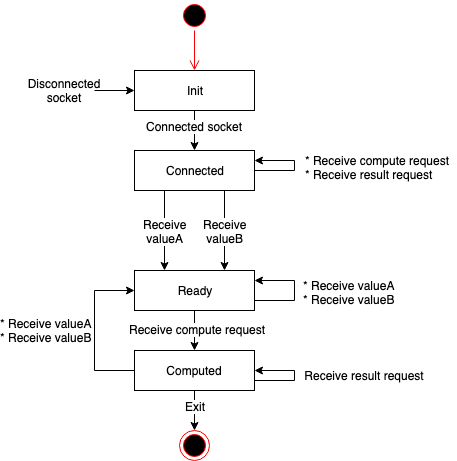

The diagram above was exported from draw.io. Its source (the exported page's mxGraphModel, read from the mxfile embedded in the PNG):
<mxGraphModel dx="997" dy="648" grid="1" gridSize="10" guides="1" tooltips="1" connect="1" arrows="1" fold="1" page="1" pageScale="1" pageWidth="1654" pageHeight="1169" math="0" shadow="0">
  <root>
    <mxCell id="0" />
    <mxCell id="1" parent="0" />
    <mxCell id="2" style="edgeStyle=orthogonalEdgeStyle;rounded=0;orthogonalLoop=1;jettySize=auto;html=1;exitX=0.5;exitY=1;exitDx=0;exitDy=0;entryX=0.5;entryY=0;entryDx=0;entryDy=0;" edge="1" source="4" target="9" parent="1">
      <mxGeometry relative="1" as="geometry" />
    </mxCell>
    <mxCell id="3" value="Connected socket" style="text;html=1;resizable=0;points=[];align=center;verticalAlign=middle;labelBackgroundColor=#ffffff;" vertex="1" connectable="0" parent="2">
      <mxGeometry x="-0.25" y="-1" relative="1" as="geometry">
        <mxPoint as="offset" />
      </mxGeometry>
    </mxCell>
    <mxCell id="4" value="Init" style="rounded=0;whiteSpace=wrap;html=1;" vertex="1" parent="1">
      <mxGeometry x="200" y="80" width="120" height="40" as="geometry" />
    </mxCell>
    <mxCell id="5" style="edgeStyle=orthogonalEdgeStyle;rounded=0;orthogonalLoop=1;jettySize=auto;html=1;exitX=0.25;exitY=1;exitDx=0;exitDy=0;entryX=0.25;entryY=0;entryDx=0;entryDy=0;" edge="1" source="9" target="12" parent="1">
      <mxGeometry relative="1" as="geometry" />
    </mxCell>
    <mxCell id="6" value="Receive&lt;br&gt;valueA&lt;br&gt;" style="text;html=1;resizable=0;points=[];align=center;verticalAlign=middle;labelBackgroundColor=#ffffff;" vertex="1" connectable="0" parent="5">
      <mxGeometry x="0.075" y="3" relative="1" as="geometry">
        <mxPoint x="-3" y="-3" as="offset" />
      </mxGeometry>
    </mxCell>
    <mxCell id="7" style="edgeStyle=orthogonalEdgeStyle;rounded=0;orthogonalLoop=1;jettySize=auto;html=1;exitX=0.75;exitY=1;exitDx=0;exitDy=0;entryX=0.75;entryY=0;entryDx=0;entryDy=0;" edge="1" source="9" target="12" parent="1">
      <mxGeometry relative="1" as="geometry" />
    </mxCell>
    <mxCell id="8" value="Receive&lt;br&gt;valueB&lt;br&gt;" style="text;html=1;resizable=0;points=[];align=center;verticalAlign=middle;labelBackgroundColor=#ffffff;" vertex="1" connectable="0" parent="7">
      <mxGeometry x="-0.125" y="1" relative="1" as="geometry">
        <mxPoint x="-1" y="5" as="offset" />
      </mxGeometry>
    </mxCell>
    <mxCell id="9" value="Connected" style="rounded=0;whiteSpace=wrap;html=1;" vertex="1" parent="1">
      <mxGeometry x="200" y="160" width="120" height="40" as="geometry" />
    </mxCell>
    <mxCell id="10" style="edgeStyle=orthogonalEdgeStyle;rounded=0;orthogonalLoop=1;jettySize=auto;html=1;exitX=0.5;exitY=1;exitDx=0;exitDy=0;" edge="1" source="12" target="17" parent="1">
      <mxGeometry relative="1" as="geometry" />
    </mxCell>
    <mxCell id="11" value="Receive compute request" style="text;html=1;resizable=0;points=[];align=center;verticalAlign=middle;labelBackgroundColor=#ffffff;" vertex="1" connectable="0" parent="10">
      <mxGeometry x="-0.1" y="2" relative="1" as="geometry">
        <mxPoint as="offset" />
      </mxGeometry>
    </mxCell>
    <mxCell id="12" value="Ready" style="rounded=0;whiteSpace=wrap;html=1;" vertex="1" parent="1">
      <mxGeometry x="200" y="280" width="120" height="40" as="geometry" />
    </mxCell>
    <mxCell id="13" style="edgeStyle=orthogonalEdgeStyle;rounded=0;orthogonalLoop=1;jettySize=auto;html=1;exitX=0.5;exitY=1;exitDx=0;exitDy=0;entryX=0.5;entryY=0;entryDx=0;entryDy=0;" edge="1" source="17" target="21" parent="1">
      <mxGeometry relative="1" as="geometry" />
    </mxCell>
    <mxCell id="14" value="Exit" style="text;html=1;resizable=0;points=[];align=center;verticalAlign=middle;labelBackgroundColor=#ffffff;" vertex="1" connectable="0" parent="13">
      <mxGeometry x="-0.25" relative="1" as="geometry">
        <mxPoint as="offset" />
      </mxGeometry>
    </mxCell>
    <mxCell id="15" style="edgeStyle=orthogonalEdgeStyle;rounded=0;orthogonalLoop=1;jettySize=auto;html=1;exitX=1;exitY=0.75;exitDx=0;exitDy=0;entryX=1;entryY=0.25;entryDx=0;entryDy=0;endArrow=classic;endFill=1;" edge="1" source="12" target="12" parent="1">
      <mxGeometry relative="1" as="geometry">
        <Array as="points">
          <mxPoint x="360" y="310" />
          <mxPoint x="360" y="290" />
        </Array>
      </mxGeometry>
    </mxCell>
    <mxCell id="16" value="&lt;div style=&quot;text-align: left&quot;&gt;* Receive valueA&lt;/div&gt;&lt;div style=&quot;text-align: left&quot;&gt;* Receive valueB&lt;/div&gt;" style="text;html=1;resizable=0;points=[];align=center;verticalAlign=middle;labelBackgroundColor=#ffffff;" vertex="1" connectable="0" parent="15">
      <mxGeometry x="0.0465" y="1" relative="1" as="geometry">
        <mxPoint x="54.5" y="3" as="offset" />
      </mxGeometry>
    </mxCell>
    <mxCell id="17" value="Computed" style="rounded=0;whiteSpace=wrap;html=1;" vertex="1" parent="1">
      <mxGeometry x="200" y="360" width="120" height="40" as="geometry" />
    </mxCell>
    <mxCell id="18" style="edgeStyle=orthogonalEdgeStyle;rounded=0;orthogonalLoop=1;jettySize=auto;html=1;exitX=1;exitY=0.75;exitDx=0;exitDy=0;entryX=1;entryY=0.25;entryDx=0;entryDy=0;" edge="1" source="9" target="9" parent="1">
      <mxGeometry relative="1" as="geometry">
        <Array as="points">
          <mxPoint x="320" y="180" />
          <mxPoint x="360" y="180" />
          <mxPoint x="360" y="170" />
        </Array>
      </mxGeometry>
    </mxCell>
    <mxCell id="19" value="" style="endArrow=classic;html=1;entryX=0;entryY=0.5;entryDx=0;entryDy=0;" edge="1" target="4" parent="1">
      <mxGeometry width="50" height="50" relative="1" as="geometry">
        <mxPoint x="160" y="100" as="sourcePoint" />
        <mxPoint x="180" y="80" as="targetPoint" />
      </mxGeometry>
    </mxCell>
    <mxCell id="20" value="Disconnected socket" style="text;html=1;strokeColor=none;fillColor=none;align=center;verticalAlign=middle;whiteSpace=wrap;rounded=0;" vertex="1" parent="1">
      <mxGeometry x="110" y="90" width="40" height="20" as="geometry" />
    </mxCell>
    <mxCell id="21" value="" style="ellipse;html=1;shape=endState;fillColor=#000000;strokeColor=#ff0000;" vertex="1" parent="1">
      <mxGeometry x="245" y="440" width="30" height="30" as="geometry" />
    </mxCell>
    <mxCell id="22" value="" style="ellipse;html=1;shape=startState;fillColor=#000000;strokeColor=#ff0000;" vertex="1" parent="1">
      <mxGeometry x="245" y="10" width="30" height="30" as="geometry" />
    </mxCell>
    <mxCell id="23" value="" style="edgeStyle=orthogonalEdgeStyle;html=1;verticalAlign=bottom;endArrow=open;endSize=8;strokeColor=#ff0000;" edge="1" source="22" parent="1">
      <mxGeometry relative="1" as="geometry">
        <mxPoint x="260" y="80" as="targetPoint" />
      </mxGeometry>
    </mxCell>
    <mxCell id="24" value="&lt;div style=&quot;text-align: left&quot;&gt;&lt;span&gt;* Receive compute request&lt;/span&gt;&lt;/div&gt;&lt;div style=&quot;text-align: left&quot;&gt;* Receive result request&lt;/div&gt;" style="text;html=1;strokeColor=none;fillColor=none;align=center;verticalAlign=middle;whiteSpace=wrap;rounded=0;" vertex="1" parent="1">
      <mxGeometry x="362" y="167" width="160" height="20" as="geometry" />
    </mxCell>
    <mxCell id="25" style="edgeStyle=orthogonalEdgeStyle;rounded=0;orthogonalLoop=1;jettySize=auto;html=1;exitX=1;exitY=0.75;exitDx=0;exitDy=0;entryX=1;entryY=0.25;entryDx=0;entryDy=0;" edge="1" parent="1">
      <mxGeometry relative="1" as="geometry">
        <mxPoint x="320" y="400" as="sourcePoint" />
        <mxPoint x="320" y="380" as="targetPoint" />
        <Array as="points">
          <mxPoint x="320" y="390" />
          <mxPoint x="360" y="390" />
          <mxPoint x="360" y="380" />
        </Array>
      </mxGeometry>
    </mxCell>
    <mxCell id="26" value="&lt;div style=&quot;text-align: left&quot;&gt;&lt;span&gt;Receive result request&lt;/span&gt;&lt;/div&gt;" style="text;html=1;strokeColor=none;fillColor=none;align=center;verticalAlign=middle;whiteSpace=wrap;rounded=0;" vertex="1" parent="1">
      <mxGeometry x="350" y="375" width="160" height="20" as="geometry" />
    </mxCell>
    <mxCell id="27" style="edgeStyle=orthogonalEdgeStyle;rounded=0;orthogonalLoop=1;jettySize=auto;html=1;exitX=0;exitY=0.5;exitDx=0;exitDy=0;entryX=0;entryY=0.5;entryDx=0;entryDy=0;endArrow=classic;endFill=1;" edge="1" source="17" target="12" parent="1">
      <mxGeometry relative="1" as="geometry">
        <Array as="points">
          <mxPoint x="160" y="380" />
          <mxPoint x="160" y="300" />
        </Array>
        <mxPoint x="329.66666666666674" y="319.66666666666674" as="sourcePoint" />
        <mxPoint x="329.66666666666674" y="299.66666666666674" as="targetPoint" />
      </mxGeometry>
    </mxCell>
    <mxCell id="28" value="&lt;div style=&quot;text-align: left&quot;&gt;* Receive valueA&lt;/div&gt;&lt;div style=&quot;text-align: left&quot;&gt;* Receive valueB&lt;br&gt;&lt;/div&gt;" style="text;html=1;resizable=0;points=[];align=center;verticalAlign=middle;labelBackgroundColor=#ffffff;" vertex="1" connectable="0" parent="27">
      <mxGeometry x="0.0465" y="1" relative="1" as="geometry">
        <mxPoint x="-48.5" y="3.5" as="offset" />
      </mxGeometry>
    </mxCell>
  </root>
</mxGraphModel>